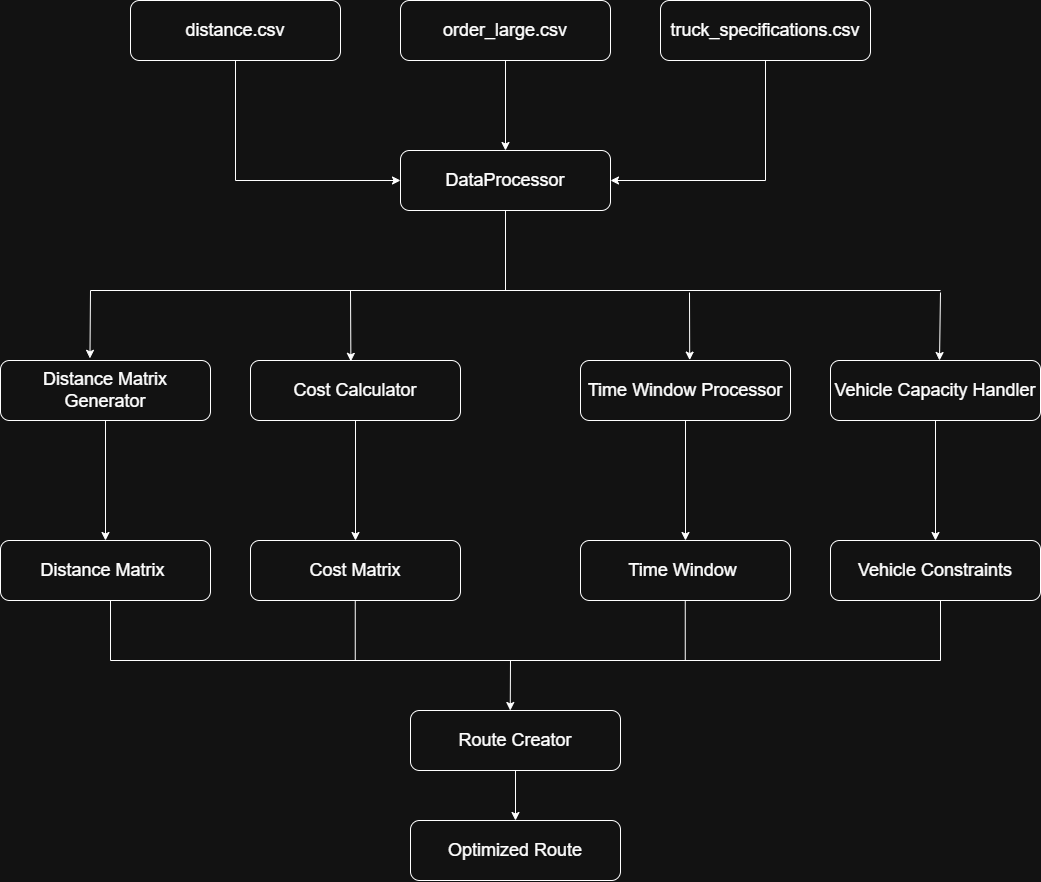

The diagram above was exported from draw.io. Its source (the exported page's mxGraphModel, read from the mxfile embedded in the PNG):
<mxGraphModel dx="2045" dy="695" grid="1" gridSize="10" guides="1" tooltips="1" connect="1" arrows="1" fold="1" page="1" pageScale="1" pageWidth="850" pageHeight="1100" math="0" shadow="0">
  <root>
    <mxCell id="0" />
    <mxCell id="1" parent="0" />
    <mxCell id="MiCw9VQiOgsu87bjyZiy-1" style="edgeStyle=orthogonalEdgeStyle;rounded=0;orthogonalLoop=1;jettySize=auto;html=1;exitX=0.5;exitY=1;exitDx=0;exitDy=0;entryX=0;entryY=0.5;entryDx=0;entryDy=0;" edge="1" parent="1" source="MiCw9VQiOgsu87bjyZiy-2" target="MiCw9VQiOgsu87bjyZiy-7">
      <mxGeometry relative="1" as="geometry" />
    </mxCell>
    <mxCell id="MiCw9VQiOgsu87bjyZiy-2" value="&lt;font style=&quot;font-size: 18px;&quot;&gt;distance.csv&lt;/font&gt;" style="rounded=1;whiteSpace=wrap;html=1;" vertex="1" parent="1">
      <mxGeometry x="40" y="100" width="210" height="60" as="geometry" />
    </mxCell>
    <mxCell id="MiCw9VQiOgsu87bjyZiy-3" style="edgeStyle=orthogonalEdgeStyle;rounded=0;orthogonalLoop=1;jettySize=auto;html=1;exitX=0.5;exitY=1;exitDx=0;exitDy=0;" edge="1" parent="1" source="MiCw9VQiOgsu87bjyZiy-4" target="MiCw9VQiOgsu87bjyZiy-7">
      <mxGeometry relative="1" as="geometry" />
    </mxCell>
    <mxCell id="MiCw9VQiOgsu87bjyZiy-4" value="&lt;font style=&quot;font-size: 18px;&quot;&gt;order_large.csv&lt;/font&gt;" style="rounded=1;whiteSpace=wrap;html=1;" vertex="1" parent="1">
      <mxGeometry x="310" y="100" width="210" height="60" as="geometry" />
    </mxCell>
    <mxCell id="MiCw9VQiOgsu87bjyZiy-5" style="edgeStyle=orthogonalEdgeStyle;rounded=0;orthogonalLoop=1;jettySize=auto;html=1;exitX=0.5;exitY=1;exitDx=0;exitDy=0;entryX=1;entryY=0.5;entryDx=0;entryDy=0;" edge="1" parent="1" source="MiCw9VQiOgsu87bjyZiy-6" target="MiCw9VQiOgsu87bjyZiy-7">
      <mxGeometry relative="1" as="geometry" />
    </mxCell>
    <mxCell id="MiCw9VQiOgsu87bjyZiy-6" value="&lt;font style=&quot;font-size: 18px;&quot;&gt;truck_specifications.csv&lt;/font&gt;" style="rounded=1;whiteSpace=wrap;html=1;" vertex="1" parent="1">
      <mxGeometry x="570" y="100" width="210" height="60" as="geometry" />
    </mxCell>
    <mxCell id="MiCw9VQiOgsu87bjyZiy-7" value="&lt;font style=&quot;font-size: 18px;&quot;&gt;DataProcessor&lt;/font&gt;" style="rounded=1;whiteSpace=wrap;html=1;" vertex="1" parent="1">
      <mxGeometry x="310" y="250" width="210" height="60" as="geometry" />
    </mxCell>
    <mxCell id="MiCw9VQiOgsu87bjyZiy-8" style="edgeStyle=orthogonalEdgeStyle;rounded=0;orthogonalLoop=1;jettySize=auto;html=1;entryX=0.5;entryY=0;entryDx=0;entryDy=0;" edge="1" parent="1" source="MiCw9VQiOgsu87bjyZiy-9" target="MiCw9VQiOgsu87bjyZiy-22">
      <mxGeometry relative="1" as="geometry" />
    </mxCell>
    <mxCell id="MiCw9VQiOgsu87bjyZiy-9" value="&lt;span style=&quot;font-size: 18px;&quot;&gt;Distance Matrix Generator&lt;/span&gt;" style="rounded=1;whiteSpace=wrap;html=1;" vertex="1" parent="1">
      <mxGeometry x="-90" y="460" width="210" height="60" as="geometry" />
    </mxCell>
    <mxCell id="MiCw9VQiOgsu87bjyZiy-10" style="edgeStyle=orthogonalEdgeStyle;rounded=0;orthogonalLoop=1;jettySize=auto;html=1;entryX=0.5;entryY=0;entryDx=0;entryDy=0;" edge="1" parent="1" source="MiCw9VQiOgsu87bjyZiy-11" target="MiCw9VQiOgsu87bjyZiy-23">
      <mxGeometry relative="1" as="geometry" />
    </mxCell>
    <mxCell id="MiCw9VQiOgsu87bjyZiy-11" value="&lt;font style=&quot;font-size: 18px;&quot;&gt;Cost Calculator&lt;/font&gt;" style="rounded=1;whiteSpace=wrap;html=1;" vertex="1" parent="1">
      <mxGeometry x="160" y="460" width="210" height="60" as="geometry" />
    </mxCell>
    <mxCell id="MiCw9VQiOgsu87bjyZiy-12" style="edgeStyle=orthogonalEdgeStyle;rounded=0;orthogonalLoop=1;jettySize=auto;html=1;exitX=0.5;exitY=1;exitDx=0;exitDy=0;entryX=0.5;entryY=0;entryDx=0;entryDy=0;" edge="1" parent="1" source="MiCw9VQiOgsu87bjyZiy-13" target="MiCw9VQiOgsu87bjyZiy-24">
      <mxGeometry relative="1" as="geometry" />
    </mxCell>
    <mxCell id="MiCw9VQiOgsu87bjyZiy-13" value="&lt;font style=&quot;font-size: 18px;&quot;&gt;Time Window Processor&lt;/font&gt;" style="rounded=1;whiteSpace=wrap;html=1;" vertex="1" parent="1">
      <mxGeometry x="490" y="460" width="210" height="60" as="geometry" />
    </mxCell>
    <mxCell id="MiCw9VQiOgsu87bjyZiy-14" style="edgeStyle=orthogonalEdgeStyle;rounded=0;orthogonalLoop=1;jettySize=auto;html=1;exitX=0.5;exitY=1;exitDx=0;exitDy=0;entryX=0.5;entryY=0;entryDx=0;entryDy=0;" edge="1" parent="1" source="MiCw9VQiOgsu87bjyZiy-15" target="MiCw9VQiOgsu87bjyZiy-25">
      <mxGeometry relative="1" as="geometry" />
    </mxCell>
    <mxCell id="MiCw9VQiOgsu87bjyZiy-15" value="&lt;span style=&quot;font-size: 18px;&quot;&gt;Vehicle Capacity Handler&lt;/span&gt;" style="rounded=1;whiteSpace=wrap;html=1;" vertex="1" parent="1">
      <mxGeometry x="740" y="460" width="210" height="60" as="geometry" />
    </mxCell>
    <mxCell id="MiCw9VQiOgsu87bjyZiy-16" value="" style="endArrow=none;html=1;rounded=0;entryX=0.5;entryY=1;entryDx=0;entryDy=0;" edge="1" parent="1" target="MiCw9VQiOgsu87bjyZiy-7">
      <mxGeometry width="50" height="50" relative="1" as="geometry">
        <mxPoint x="415" y="390" as="sourcePoint" />
        <mxPoint x="360" y="440" as="targetPoint" />
      </mxGeometry>
    </mxCell>
    <mxCell id="MiCw9VQiOgsu87bjyZiy-17" value="" style="endArrow=none;html=1;rounded=0;" edge="1" parent="1">
      <mxGeometry width="50" height="50" relative="1" as="geometry">
        <mxPoint y="390" as="sourcePoint" />
        <mxPoint x="850" y="390" as="targetPoint" />
      </mxGeometry>
    </mxCell>
    <mxCell id="MiCw9VQiOgsu87bjyZiy-18" value="" style="endArrow=classic;html=1;rounded=0;entryX=0.426;entryY=-0.036;entryDx=0;entryDy=0;entryPerimeter=0;" edge="1" parent="1" target="MiCw9VQiOgsu87bjyZiy-9">
      <mxGeometry width="50" height="50" relative="1" as="geometry">
        <mxPoint y="390" as="sourcePoint" />
        <mxPoint x="380" y="370" as="targetPoint" />
      </mxGeometry>
    </mxCell>
    <mxCell id="MiCw9VQiOgsu87bjyZiy-19" value="" style="endArrow=classic;html=1;rounded=0;entryX=0.478;entryY=0.014;entryDx=0;entryDy=0;entryPerimeter=0;" edge="1" parent="1" target="MiCw9VQiOgsu87bjyZiy-11">
      <mxGeometry width="50" height="50" relative="1" as="geometry">
        <mxPoint x="260" y="390" as="sourcePoint" />
        <mxPoint x="304.5" y="460" as="targetPoint" />
      </mxGeometry>
    </mxCell>
    <mxCell id="MiCw9VQiOgsu87bjyZiy-20" value="" style="endArrow=classic;html=1;rounded=0;entryX=0.52;entryY=-0.007;entryDx=0;entryDy=0;entryPerimeter=0;" edge="1" parent="1" target="MiCw9VQiOgsu87bjyZiy-13">
      <mxGeometry width="50" height="50" relative="1" as="geometry">
        <mxPoint x="599" y="392" as="sourcePoint" />
        <mxPoint x="594.5" y="460" as="targetPoint" />
      </mxGeometry>
    </mxCell>
    <mxCell id="MiCw9VQiOgsu87bjyZiy-21" value="" style="endArrow=classic;html=1;rounded=0;entryX=0.426;entryY=-0.036;entryDx=0;entryDy=0;entryPerimeter=0;" edge="1" parent="1">
      <mxGeometry width="50" height="50" relative="1" as="geometry">
        <mxPoint x="850" y="392" as="sourcePoint" />
        <mxPoint x="849" y="460" as="targetPoint" />
      </mxGeometry>
    </mxCell>
    <mxCell id="MiCw9VQiOgsu87bjyZiy-22" value="&lt;span style=&quot;font-size: 18px;&quot;&gt;Distance Matrix&amp;nbsp;&lt;/span&gt;" style="rounded=1;whiteSpace=wrap;html=1;" vertex="1" parent="1">
      <mxGeometry x="-90" y="640" width="210" height="60" as="geometry" />
    </mxCell>
    <mxCell id="MiCw9VQiOgsu87bjyZiy-23" value="&lt;font style=&quot;font-size: 18px;&quot;&gt;Cost Matrix&lt;/font&gt;" style="rounded=1;whiteSpace=wrap;html=1;" vertex="1" parent="1">
      <mxGeometry x="160" y="640" width="210" height="60" as="geometry" />
    </mxCell>
    <mxCell id="MiCw9VQiOgsu87bjyZiy-24" value="&lt;font style=&quot;font-size: 18px;&quot;&gt;Time Window&amp;nbsp;&lt;/font&gt;" style="rounded=1;whiteSpace=wrap;html=1;" vertex="1" parent="1">
      <mxGeometry x="490" y="640" width="210" height="60" as="geometry" />
    </mxCell>
    <mxCell id="MiCw9VQiOgsu87bjyZiy-25" value="&lt;span style=&quot;font-size: 18px;&quot;&gt;Vehicle Constraints&lt;/span&gt;" style="rounded=1;whiteSpace=wrap;html=1;" vertex="1" parent="1">
      <mxGeometry x="740" y="640" width="210" height="60" as="geometry" />
    </mxCell>
    <mxCell id="MiCw9VQiOgsu87bjyZiy-26" style="edgeStyle=orthogonalEdgeStyle;rounded=0;orthogonalLoop=1;jettySize=auto;html=1;exitX=0.5;exitY=1;exitDx=0;exitDy=0;entryX=0.5;entryY=0;entryDx=0;entryDy=0;" edge="1" parent="1" source="MiCw9VQiOgsu87bjyZiy-27" target="MiCw9VQiOgsu87bjyZiy-28">
      <mxGeometry relative="1" as="geometry" />
    </mxCell>
    <mxCell id="MiCw9VQiOgsu87bjyZiy-27" value="&lt;font style=&quot;font-size: 18px;&quot;&gt;Route Creator&lt;/font&gt;" style="rounded=1;whiteSpace=wrap;html=1;" vertex="1" parent="1">
      <mxGeometry x="320" y="810" width="210" height="60" as="geometry" />
    </mxCell>
    <mxCell id="MiCw9VQiOgsu87bjyZiy-28" value="&lt;font style=&quot;font-size: 18px;&quot;&gt;Optimized Route&lt;/font&gt;" style="rounded=1;whiteSpace=wrap;html=1;" vertex="1" parent="1">
      <mxGeometry x="320" y="920" width="210" height="60" as="geometry" />
    </mxCell>
    <mxCell id="MiCw9VQiOgsu87bjyZiy-29" value="" style="endArrow=none;html=1;rounded=0;exitX=0.5;exitY=1;exitDx=0;exitDy=0;" edge="1" parent="1">
      <mxGeometry width="50" height="50" relative="1" as="geometry">
        <mxPoint x="20" y="700" as="sourcePoint" />
        <mxPoint x="20" y="760" as="targetPoint" />
      </mxGeometry>
    </mxCell>
    <mxCell id="MiCw9VQiOgsu87bjyZiy-30" value="" style="endArrow=none;html=1;rounded=0;exitX=0.5;exitY=1;exitDx=0;exitDy=0;" edge="1" parent="1">
      <mxGeometry width="50" height="50" relative="1" as="geometry">
        <mxPoint x="264.76" y="700" as="sourcePoint" />
        <mxPoint x="264.76" y="760" as="targetPoint" />
      </mxGeometry>
    </mxCell>
    <mxCell id="MiCw9VQiOgsu87bjyZiy-31" value="" style="endArrow=none;html=1;rounded=0;exitX=0.5;exitY=1;exitDx=0;exitDy=0;" edge="1" parent="1">
      <mxGeometry width="50" height="50" relative="1" as="geometry">
        <mxPoint x="594.76" y="700" as="sourcePoint" />
        <mxPoint x="594.76" y="760" as="targetPoint" />
      </mxGeometry>
    </mxCell>
    <mxCell id="MiCw9VQiOgsu87bjyZiy-32" value="" style="endArrow=none;html=1;rounded=0;exitX=0.5;exitY=1;exitDx=0;exitDy=0;" edge="1" parent="1">
      <mxGeometry width="50" height="50" relative="1" as="geometry">
        <mxPoint x="850" y="700" as="sourcePoint" />
        <mxPoint x="850" y="760" as="targetPoint" />
      </mxGeometry>
    </mxCell>
    <mxCell id="MiCw9VQiOgsu87bjyZiy-33" value="" style="endArrow=none;html=1;rounded=0;" edge="1" parent="1">
      <mxGeometry width="50" height="50" relative="1" as="geometry">
        <mxPoint x="20" y="760" as="sourcePoint" />
        <mxPoint x="850" y="760" as="targetPoint" />
      </mxGeometry>
    </mxCell>
    <mxCell id="MiCw9VQiOgsu87bjyZiy-34" value="" style="endArrow=classic;html=1;rounded=0;entryX=0.475;entryY=0;entryDx=0;entryDy=0;entryPerimeter=0;" edge="1" parent="1" target="MiCw9VQiOgsu87bjyZiy-27">
      <mxGeometry width="50" height="50" relative="1" as="geometry">
        <mxPoint x="420" y="760" as="sourcePoint" />
        <mxPoint x="550" y="780" as="targetPoint" />
      </mxGeometry>
    </mxCell>
  </root>
</mxGraphModel>